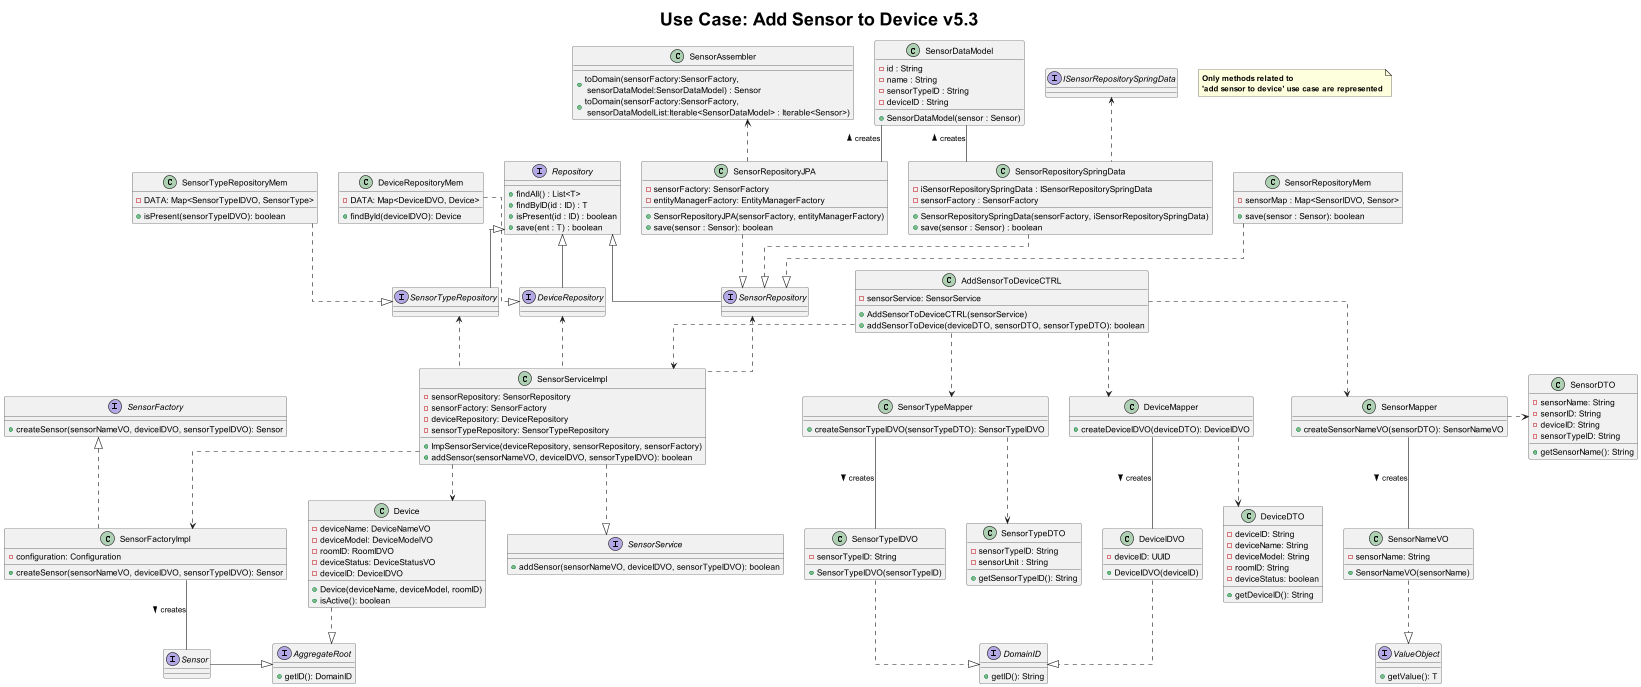

The diagram above was rendered by PlantUML. Its source (embedded in the PNG):
@startuml

title <size: 30> Use Case: Add Sensor to Device v5.3
note "<b>Only methods related to\n<b>'add sensor to device' use case are represented" as N1
skinparam linetype ortho


       AddSensorToDeviceCTRL ..> SensorMapper
       AddSensorToDeviceCTRL ..> SensorTypeMapper
       AddSensorToDeviceCTRL ..> DeviceMapper
       AddSensorToDeviceCTRL ..> SensorServiceImpl
       SensorServiceImpl ..> SensorFactoryImpl
       SensorServiceImpl .up.> SensorTypeRepository
       SensorServiceImpl .up.> SensorRepository
       SensorServiceImpl .up.> DeviceRepository
       SensorServiceImpl ..> Device
       SensorFactoryImpl -down- Sensor : creates >
       DeviceMapper ..> DeviceDTO
       DeviceMapper -- DeviceIDVO : creates >
       Device ..|> AggregateRoot
       SensorMapper .right.> SensorDTO
       SensorMapper -- SensorNameVO : creates >
       SensorTypeMapper ..> SensorTypeDTO
       SensorTypeMapper -- SensorTypeIDVO : creates >
       DeviceRepository -up-|> Repository
       SensorRepository -up-|> Repository
       SensorTypeRepository -up-|> Repository
       DeviceRepositoryMem ..|> DeviceRepository
       SensorTypeRepositoryMem ..|> SensorTypeRepository
       SensorNameVO ..|> ValueObject
       DeviceIDVO ..|> DomainID
       SensorTypeIDVO ..|> DomainID
       SensorServiceImpl ..|> SensorService
       SensorRepositoryMem ..|> SensorRepository
       SensorRepositoryJPA ..|> SensorRepository
       SensorRepositorySpringData ..|> SensorRepository
       SensorFactoryImpl .up.|> SensorFactory
       SensorRepositoryJPA -up- SensorDataModel : creates >
       SensorRepositoryJPA .up.> SensorAssembler
       SensorRepositorySpringData -up- SensorDataModel : creates >
       SensorRepositorySpringData .up.> ISensorRepositorySpringData
       Sensor -right-|> AggregateRoot


    class AddSensorToDeviceCTRL{
        -sensorService: SensorService
        +AddSensorToDeviceCTRL(sensorService)
        +addSensorToDevice(deviceDTO, sensorDTO, sensorTypeDTO): boolean
    }

    class SensorServiceImpl{
            -sensorRepository: SensorRepository
            -sensorFactory: SensorFactory
            -deviceRepository: DeviceRepository
            -sensorTypeRepository: SensorTypeRepository
            +ImpSensorService(deviceRepository, sensorRepository, sensorFactory)
            +addSensor(sensorNameVO, deviceIDVO, sensorTypeIDVO): boolean
    }

    class SensorRepositoryMem{
            -sensorMap : Map<SensorIDVO, Sensor>
            +save(sensor : Sensor): boolean
    }

    class SensorRepositoryJPA{
        -sensorFactory: SensorFactory
        -entityManagerFactory: EntityManagerFactory
        +SensorRepositoryJPA(sensorFactory, entityManagerFactory)
        +save(sensor : Sensor): boolean
    }



     class SensorFactoryImpl{
            -configuration: Configuration
            +createSensor(sensorNameVO, deviceIDVO, sensorTypeIDVO): Sensor
     }

     class SensorMapper{
             +createSensorNameVO(sensorDTO): SensorNameVO
     }


    class SensorTypeRepositoryMem{
        -DATA: Map<SensorTypeIDVO, SensorType>
        +isPresent(sensorTypeIDVO): boolean
    }


    class SensorTypeMapper{
        +createSensorTypeIDVO(sensorTypeDTO): SensorTypeIDVO
    }

    class DeviceMapper{
        +createDeviceIDVO(deviceDTO): DeviceIDVO
    }

    class DeviceRepositoryMem{
        -DATA: Map<DeviceIDVO, Device>
        +findById(deviceIDVO): Device
    }

    class SensorDTO{
        -sensorName: String
        -sensorID: String
        -deviceID: String
        -sensorTypeID: String
        +getSensorName(): String
    }

    class SensorTypeDTO{
        -sensorTypeID: String
        -sensorUnit : String
        +getSensorTypeID(): String
    }

    class DeviceDTO{
        -deviceID: String
        -deviceName: String
        -deviceModel: String
        -roomID: String
        -deviceStatus: boolean
        +getDeviceID(): String
    }

    class SensorNameVO{
        -sensorName: String
        +SensorNameVO(sensorName)
    }

    class SensorTypeIDVO{
        -sensorTypeID: String
        +SensorTypeIDVO(sensorTypeID)
    }

    class DeviceIDVO{
        -deviceID: UUID
        +DeviceIDVO(deviceID)
    }

    class Device{
        -deviceName: DeviceNameVO
        -deviceModel: DeviceModelVO
        -roomID: RoomIDVO
        -deviceStatus: DeviceStatusVO
        -deviceID: DeviceIDVO
        +Device(deviceName, deviceModel, roomID)
        +isActive(): boolean
    }

    class SensorRepositorySpringData{
        -iSensorRepositorySpringData : ISensorRepositorySpringData
        -sensorFactory : SensorFactory
        +SensorRepositorySpringData(sensorFactory, iSensorRepositorySpringData)
        +save(sensor : Sensor) : boolean
    }

    class SensorAssembler{
        +toDomain(sensorFactory:SensorFactory,\n sensorDataModel:SensorDataModel) : Sensor
        +toDomain(sensorFactory:SensorFactory,\n sensorDataModelList:Iterable<SensorDataModel> : Iterable<Sensor>)
    }

    class SensorDataModel{
        -id : String
        -name : String
        -sensorTypeID : String
        -deviceID : String
        +SensorDataModel(sensor : Sensor)
    }

    interface DeviceRepository{}

    interface SensorRepository{}

    interface SensorTypeRepository{}

    interface Repository{
        + findAll() : List<T>
        + findByID(id : ID) : T
        + isPresent(id : ID) : boolean
        + save(ent : T) : boolean
    }

    interface SensorService{
    +addSensor(sensorNameVO, deviceIDVO, sensorTypeIDVO): boolean
    }

    interface SensorFactory{
        +createSensor(sensorNameVO, deviceIDVO, sensorTypeIDVO): Sensor
    }


    interface Sensor{

    }

    interface ValueObject{
        +getValue(): T
    }

    interface DomainID{
        +getID(): String
    }

    interface ISensorRepositorySpringData{}
    
    interface AggregateRoot{
        + getID(): DomainID
    }


@enduml